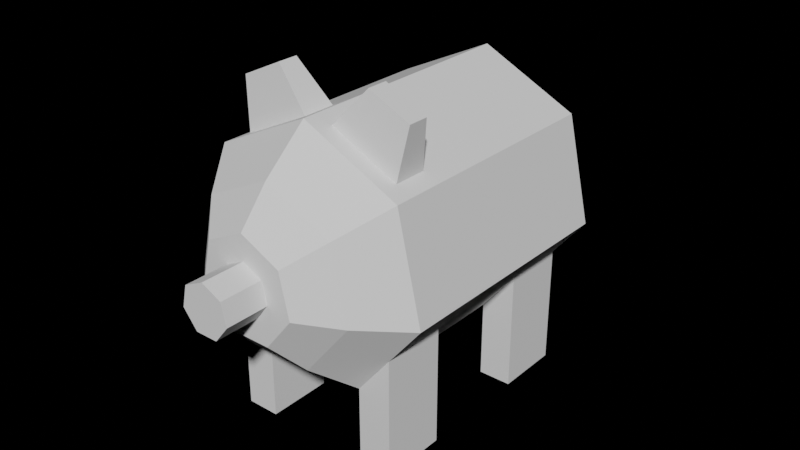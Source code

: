 # Source: Piggy.blend  (saved by Blender 2.80.74; exported with 4.5.12 LTS)
import bpy
from mathutils import Matrix  # noqa: F401  (used for matrix-valued properties, if any)

bpy.ops.wm.read_factory_settings(use_empty=True)
scene = bpy.context.scene
scene.name = 'Scene'

# ---- collections
col_collection = bpy.data.collections.new('Collection'); scene.collection.children.link(col_collection)

# ---- world
world_world = bpy.data.worlds.new('World'); scene.world = world_world
world_world.use_nodes = True; world_world.node_tree.nodes.clear()
_N = world_world.node_tree.nodes; _L = world_world.node_tree.links
n0 = _N.new('ShaderNodeOutputWorld'); n0.name = 'World Output'; n0.location = (300, 300)
n1 = _N.new('ShaderNodeBackground'); n1.name = 'Background'; n1.location = (10, 300)
n1.inputs[0].default_value = (0.0, 0.0, 0.0, 1.0)
_L.new(n1.outputs[0], n0.inputs[0])
n0.is_active_output = True
world_world.color = (0.05088, 0.05088, 0.05088)
world_world.use_sun_shadow = False
world_world.sun_shadow_jitter_overblur = 0.0

# ---- meshes
me_cylinder = bpy.data.meshes.new('Cylinder')
me_cylinder.from_pydata([(0.0, 1.0, -1.0), (0.0, 1.0, 1.0), (0.7818, 0.6235, -1.0), (0.7818, 0.6235, 1.0), (0.9749, -0.2225, -1.0), (0.9749, -0.2225, 1.0), (0.4339, -0.901, -1.0), (0.4339, -0.901, 1.0), (-0.4339, -0.901, -1.0), (-0.4339, -0.901, 1.0), (-0.9749, -0.2225, -1.0), (-0.9749, -0.2225, 1.0), (-0.7818, 0.6235, -1.0), (-0.7818, 0.6235, 1.0), (0.0, 1.0, 0.4631), (0.0, 1.0, -0.4631), (0.7818, 0.6235, -0.4631), (0.7818, 0.6235, 0.4631), (0.9749, -0.2225, -0.4631), (0.9749, -0.2225, 0.4631), (0.4339, -0.901, -0.4631), (0.4339, -0.901, 0.4631), (-0.4339, -0.901, -0.4631), (-0.4339, -0.901, 0.4631), (-0.9749, -0.2225, -0.4631), (-0.9749, -0.2225, 0.4631), (-0.7818, 0.6235, -0.4631), (-0.7818, 0.6235, 0.4631), (0.5376, 0.4287, 1.358), (-1.064e-08, 0.6876, 1.358), (0.6704, -0.153, 1.358), (0.2984, -0.6195, 1.358), (-0.2984, -0.6195, 1.358), (-0.6704, -0.153, 1.358), (-0.5376, 0.4287, 1.358), (0.1613, 0.1286, 1.595), (-2.704e-08, 0.2063, 1.595), (0.2012, -0.04591, 1.595), (0.08952, -0.1859, 1.595), (-0.08952, -0.1859, 1.595), (-0.2012, -0.04591, 1.595), (-0.1613, 0.1286, 1.595), (0.3196, 0.2549, 1.595), (-2.704e-08, 0.4088, 1.595), (0.3986, -0.09097, 1.595), (0.1774, -0.3683, 1.595), (-0.1774, -0.3683, 1.595), (-0.3986, -0.09097, 1.595), (-0.3196, 0.2549, 1.595), (0.1613, 0.1286, 1.939), (-1.15e-07, 0.2063, 1.939), (0.2012, -0.04591, 1.939), (0.08952, -0.1859, 1.939), (-0.08952, -0.1859, 1.939), (-0.2012, -0.04591, 1.939), (-0.1613, 0.1286, 1.939), (0.7044, -0.5617, -1.0), (0.7044, -0.5617, 1.0), (0.7044, -0.5617, 0.4631), (0.7044, -0.5617, -0.4631), (0.4844, -0.3863, 1.358), (0.288, -0.2296, 1.595), (0.1453, -0.1159, 1.595), (0.1453, -0.1159, 1.939), (-0.7044, -0.5617, -1.0), (-0.7044, -0.5617, 1.0), (-0.7044, -0.5617, 0.4631), (-0.7044, -0.5617, -0.4631), (-0.4844, -0.3863, 1.358), (-0.288, -0.2296, 1.595), (-0.1453, -0.1159, 1.595), (-0.1453, -0.1159, 1.939), (0.7044, -1.535, -1.0), (0.4339, -1.535, -1.0), (-0.7044, -1.535, 1.0), (-0.4339, -1.535, 1.0), (0.7044, -1.535, 0.4631), (0.4339, -1.535, 0.4631), (0.7044, -1.535, -0.4631), (0.4339, -1.535, -0.4631), (-0.4339, -1.535, -1.0), (-0.4339, -1.535, -0.4631), (0.4339, -1.535, 1.0), (-0.4339, -1.535, 0.4631), (0.7044, -1.535, 1.0), (-0.7044, -1.535, -1.0), (-0.7044, -1.535, 0.4631), (-0.7044, -1.535, -0.4631), (3.297e-08, 0.1771, -1.489), (0.1695, 0.09548, -1.489), (0.2113, -0.0879, -1.489), (0.1527, -0.1614, -1.489), (0.09405, -0.235, -1.489), (-0.09405, -0.235, -1.489), (-0.1527, -0.1614, -1.489), (-0.2113, -0.0879, -1.489), (-0.1695, 0.09548, -1.489), (1.205e-09, 0.6425, -1.364), (0.5334, 0.3857, -1.364), (0.6651, -0.1915, -1.364), (0.4806, -0.4229, -1.364), (0.296, -0.6543, -1.364), (-0.296, -0.6543, -1.364), (-0.4806, -0.4229, -1.364), (-0.6651, -0.1915, -1.364), (-0.5334, 0.3857, -1.364), (2.809e-08, 0.2362, -1.489), (0.2157, 0.1323, -1.489), (0.2689, -0.1011, -1.489), (0.1943, -0.1946, -1.489), (0.1197, -0.2882, -1.489), (-0.1197, -0.2882, -1.489), (-0.1943, -0.1946, -1.489), (-0.2689, -0.1011, -1.489), (-0.2157, 0.1323, -1.489), (1.132e-08, 0.02465, -1.864), (0.06351, -0.005937, -1.864), (0.0792, -0.07467, -1.864), (0.05722, -0.1022, -1.864), (0.03525, -0.1298, -1.864), (-0.03525, -0.1298, -1.864), (-0.05722, -0.1022, -1.864), (-0.0792, -0.07467, -1.864), (-0.06351, -0.005937, -1.864), (0.6607, 0.6818, 0.8655), (0.6607, 0.6818, 0.5976), (0.1212, 0.9416, 0.5976), (0.1212, 0.9416, 0.8655), (-0.1212, 0.9416, 0.8655), (-0.1212, 0.9416, 0.5976), (-0.6607, 0.6818, 0.5976), (-0.6607, 0.6818, 0.8655), (0.6607, 0.6818, 0.8655), (0.6607, 0.6818, 0.5976), (0.1212, 0.9416, 0.8655), (0.1212, 0.9416, 0.5976), (-0.1212, 0.9416, 0.8655), (-0.1212, 0.9416, 0.5976), (-0.6607, 0.6818, 0.8655), (-0.6607, 0.6818, 0.5976), (0.7267, 1.084, 0.8142), (0.7267, 1.084, 0.649), (0.394, 1.244, 0.8142), (0.394, 1.244, 0.649), (-0.394, 1.244, 0.8142), (-0.394, 1.244, 0.649), (-0.7267, 1.084, 0.8142), (-0.7267, 1.084, 0.649)], [], [(5, 3, 28, 30), (6, 8, 102, 101), (27, 14, 15, 26), (25, 27, 26, 24), (66, 25, 24, 67), (21, 23, 22, 20), (58, 21, 20, 59), (17, 19, 18, 16), (14, 17, 16, 15), (60, 30, 44, 61), (65, 9, 32, 68), (3, 1, 29, 28), (57, 5, 30, 60), (13, 11, 33, 34), (9, 7, 31, 32), (1, 13, 34, 29), (41, 40, 54, 55), (28, 29, 43, 42), (34, 33, 47, 48), (32, 31, 45, 46), (30, 28, 42, 44), (29, 34, 48, 43), (68, 32, 46, 69), (36, 35, 42, 43), (35, 37, 44, 42), (62, 38, 45, 61), (38, 39, 46, 45), (70, 40, 47, 69), (40, 41, 48, 47), (41, 36, 43, 48), (49, 50, 55, 54, 71, 53, 52, 63, 51), (39, 38, 52, 53), (37, 35, 49, 51), (36, 41, 55, 50), (70, 39, 53, 71), (62, 37, 51, 63), (35, 36, 50, 49), (2, 0, 15, 16), (4, 2, 16, 18), (56, 4, 18, 59), (8, 6, 20, 22), (23, 9, 75, 83), (12, 10, 24, 26), (0, 12, 26, 15), (125, 126, 135, 133), (5, 19, 17, 3), (57, 58, 19, 5), (9, 23, 21, 7), (20, 6, 73, 79), (13, 27, 25, 11), (128, 129, 137, 136), (7, 21, 77, 82), (22, 67, 87, 81), (38, 62, 63, 52), (37, 62, 61, 44), (7, 57, 60, 31), (31, 60, 61, 45), (19, 58, 59, 18), (11, 25, 66, 65), (10, 64, 67, 24), (40, 70, 71, 54), (39, 70, 69, 46), (33, 68, 69, 47), (11, 65, 68, 33), (23, 66, 67, 22), (85, 80, 81, 87), (74, 86, 83, 75), (82, 77, 76, 84), (73, 72, 78, 79), (8, 22, 81, 80), (21, 58, 76, 77), (59, 20, 79, 78), (9, 65, 74, 75), (64, 8, 80, 85), (58, 57, 84, 76), (65, 66, 86, 74), (57, 7, 82, 84), (56, 59, 78, 72), (67, 64, 85, 87), (66, 23, 83, 86), (6, 56, 72, 73), (94, 95, 122, 121), (4, 56, 100, 99), (10, 12, 105, 104), (0, 2, 98, 97), (56, 6, 101, 100), (8, 64, 103, 102), (64, 10, 104, 103), (12, 0, 97, 105), (2, 4, 99, 98), (107, 106, 97, 98), (108, 107, 98, 99), (110, 109, 100, 101), (111, 110, 101, 102), (113, 112, 103, 104), (114, 113, 104, 105), (106, 114, 105, 97), (109, 108, 99, 100), (112, 111, 102, 103), (89, 88, 106, 107), (90, 89, 107, 108), (92, 91, 109, 110), (93, 92, 110, 111), (95, 94, 112, 113), (96, 95, 113, 114), (88, 96, 114, 106), (91, 90, 108, 109), (94, 93, 111, 112), (115, 116, 117, 118, 119, 120, 121, 122, 123), (89, 90, 117, 116), (93, 94, 121, 120), (95, 96, 123, 122), (91, 92, 119, 118), (96, 88, 115, 123), (92, 93, 120, 119), (88, 89, 116, 115), (90, 91, 118, 117), (3, 17, 125, 124), (17, 14, 126, 125), (14, 1, 127, 126), (1, 3, 124, 127), (1, 14, 129, 128), (14, 27, 130, 129), (27, 13, 131, 130), (13, 1, 128, 131), (134, 132, 140, 142), (135, 134, 142, 143), (130, 131, 138, 139), (124, 125, 133, 132), (131, 128, 136, 138), (126, 127, 134, 135), (127, 124, 132, 134), (129, 130, 139, 137), (140, 141, 143, 142), (144, 145, 147, 146), (137, 139, 147, 145), (136, 137, 145, 144), (133, 135, 143, 141), (132, 133, 141, 140), (139, 138, 146, 147), (138, 136, 144, 146)])
_uv = me_cylinder.uv_layers.new(name='UVMap')
_uv.uv.foreach_set('vector', [0.7143, 1.0, 0.8571, 1.0, 0.8571, 1.0, 0.7143, 1.0, 0.8541, 0.03377, 0.6459, 0.03377, 0.6459, 0.03377, 0.8541, 0.03377, 0.1429, 0.6667, 2.98e-08, 0.6667, 2.98e-08, 0.8333, 0.1429, 0.8333, 0.2857, 0.6667, 0.1429, 0.6667, 0.1429, 0.8333, 0.2857, 0.8333, 0.3571, 0.6667, 0.2857, 0.6667, 0.2857, 0.8333, 0.3571, 0.8333, 0.5714, 0.6667, 0.4286, 0.6667, 0.4286, 0.8333, 0.5714, 0.8333, 0.6429, 0.6667, 0.5714, 0.6667, 0.5714, 0.8333, 0.6429, 0.8333, 0.8571, 0.6667, 0.7143, 0.6667, 0.7143, 0.8333, 0.8571, 0.8333, 1.0, 0.6667, 0.8571, 0.6667, 0.8571, 0.8333, 1.0, 0.8333, 0.6429, 1.0, 0.7143, 1.0, 0.7143, 1.0, 0.6429, 1.0, 0.3571, 1.0, 0.4286, 1.0, 0.4286, 1.0, 0.3571, 1.0, 0.8571, 1.0, 1.0, 1.0, 1.0, 1.0, 0.8571, 1.0, 0.6429, 1.0, 0.7143, 1.0, 0.7143, 1.0, 0.6429, 1.0, 0.1429, 1.0, 0.2857, 1.0, 0.2857, 1.0, 0.1429, 1.0, 0.4286, 1.0, 0.5714, 1.0, 0.5714, 1.0, 0.4286, 1.0, 2.98e-08, 1.0, 0.1429, 1.0, 0.1429, 1.0, 2.98e-08, 1.0, 0.1553, 0.3255, 0.1319, 0.223, 0.1319, 0.223, 0.1553, 0.3255, 0.8571, 1.0, 1.0, 1.0, 1.0, 1.0, 0.8571, 1.0, 0.1429, 1.0, 0.2857, 1.0, 0.2857, 1.0, 0.1429, 1.0, 0.4286, 1.0, 0.5714, 1.0, 0.5714, 1.0, 0.4286, 1.0, 0.7143, 1.0, 0.8571, 1.0, 0.8571, 1.0, 0.7143, 1.0, 2.98e-08, 1.0, 0.1429, 1.0, 0.1429, 1.0, 2.98e-08, 1.0, 0.3571, 1.0, 0.4286, 1.0, 0.4286, 1.0, 0.3571, 1.0, 0.25, 0.3711, 0.3447, 0.3255, 0.4376, 0.3996, 0.25, 0.49, 0.3447, 0.3255, 0.3681, 0.223, 0.484, 0.1966, 0.4376, 0.3996, 0.3353, 0.182, 0.3026, 0.1409, 0.3541, 0.03377, 0.4191, 0.1152, 0.3026, 0.1409, 0.1974, 0.1409, 0.1459, 0.03377, 0.3541, 0.03377, 0.1647, 0.182, 0.1319, 0.223, 0.01602, 0.1966, 0.08094, 0.1152, 0.1319, 0.223, 0.1553, 0.3255, 0.06236, 0.3996, 0.01602, 0.1966, 0.1553, 0.3255, 0.25, 0.3711, 0.25, 0.49, 0.06236, 0.3996, 0.3447, 0.3255, 0.25, 0.3711, 0.1553, 0.3255, 0.1319, 0.223, 0.1647, 0.182, 0.1974, 0.1409, 0.3026, 0.1409, 0.3353, 0.182, 0.3681, 0.223, 0.1974, 0.1409, 0.3026, 0.1409, 0.3026, 0.1409, 0.1974, 0.1409, 0.3681, 0.223, 0.3447, 0.3255, 0.3447, 0.3255, 0.3681, 0.223, 0.25, 0.3711, 0.1553, 0.3255, 0.1553, 0.3255, 0.25, 0.3711, 0.1647, 0.182, 0.1974, 0.1409, 0.1974, 0.1409, 0.1647, 0.182, 0.3353, 0.182, 0.3681, 0.223, 0.3681, 0.223, 0.3353, 0.182, 0.3447, 0.3255, 0.25, 0.3711, 0.25, 0.3711, 0.3447, 0.3255, 0.9376, 0.3996, 0.75, 0.49, 1.0, 0.8333, 0.8571, 0.8333, 0.984, 0.1966, 0.9376, 0.3996, 0.8571, 0.8333, 0.7143, 0.8333, 0.9191, 0.1152, 0.984, 0.1966, 0.7143, 0.8333, 0.6429, 0.8333, 0.6459, 0.03377, 0.8541, 0.03377, 0.5714, 0.8333, 0.4286, 0.8333, 0.4286, 0.6667, 0.4286, 1.0, 0.4286, 1.0, 0.4286, 0.6667, 0.5624, 0.3996, 0.516, 0.1966, 0.2857, 0.8333, 0.1429, 0.8333, 0.75, 0.49, 0.5624, 0.3996, 0.1429, 0.8333, 1.0, 0.8333, 0.8793, 0.7502, 0.9779, 0.7502, 0.9779, 0.7502, 0.8793, 0.7502, 0.7143, 1.0, 0.7143, 0.6667, 0.8571, 0.6667, 0.8571, 1.0, 0.6429, 1.0, 0.6429, 0.6667, 0.7143, 0.6667, 0.7143, 1.0, 0.4286, 1.0, 0.4286, 0.6667, 0.5714, 0.6667, 0.5714, 1.0, 0.5714, 0.8333, 0.8541, 0.03377, 0.8541, 0.03377, 0.5714, 0.8333, 0.1429, 1.0, 0.1429, 0.6667, 0.2857, 0.6667, 0.2857, 1.0, 0.8671, 0.9165, 0.8671, 0.7502, 0.8671, 0.7502, 0.8671, 0.9165, 0.5714, 1.0, 0.5714, 0.6667, 0.5714, 0.6667, 0.5714, 1.0, 0.4286, 0.8333, 0.3571, 0.8333, 0.3571, 0.8333, 0.4286, 0.8333, 0.3026, 0.1409, 0.3353, 0.182, 0.3353, 0.182, 0.3026, 0.1409, 0.3681, 0.223, 0.3353, 0.182, 0.4191, 0.1152, 0.484, 0.1966, 0.5714, 1.0, 0.6429, 1.0, 0.6429, 1.0, 0.5714, 1.0, 0.5714, 1.0, 0.6429, 1.0, 0.6429, 1.0, 0.5714, 1.0, 0.7143, 0.6667, 0.6429, 0.6667, 0.6429, 0.8333, 0.7143, 0.8333, 0.2857, 1.0, 0.2857, 0.6667, 0.3571, 0.6667, 0.3571, 1.0, 0.516, 0.1966, 0.5809, 0.1152, 0.3571, 0.8333, 0.2857, 0.8333, 0.1319, 0.223, 0.1647, 0.182, 0.1647, 0.182, 0.1319, 0.223, 0.1974, 0.1409, 0.1647, 0.182, 0.08094, 0.1152, 0.1459, 0.03377, 0.2857, 1.0, 0.3571, 1.0, 0.3571, 1.0, 0.2857, 1.0, 0.2857, 1.0, 0.3571, 1.0, 0.3571, 1.0, 0.2857, 1.0, 0.4286, 0.6667, 0.3571, 0.6667, 0.3571, 0.8333, 0.4286, 0.8333, 0.5809, 0.1152, 0.6459, 0.03377, 0.4286, 0.8333, 0.3571, 0.8333, 0.3571, 1.0, 0.3571, 0.6667, 0.4286, 0.6667, 0.4286, 1.0, 0.5714, 1.0, 0.5714, 0.6667, 0.6429, 0.6667, 0.6429, 1.0, 0.8541, 0.03377, 0.9191, 0.1152, 0.6429, 0.8333, 0.5714, 0.8333, 0.6459, 0.03377, 0.4286, 0.8333, 0.4286, 0.8333, 0.6459, 0.03377, 0.5714, 0.6667, 0.6429, 0.6667, 0.6429, 0.6667, 0.5714, 0.6667, 0.6429, 0.8333, 0.5714, 0.8333, 0.5714, 0.8333, 0.6429, 0.8333, 0.4286, 1.0, 0.3571, 1.0, 0.3571, 1.0, 0.4286, 1.0, 0.5809, 0.1152, 0.6459, 0.03377, 0.6459, 0.03377, 0.5809, 0.1152, 0.6429, 0.6667, 0.6429, 1.0, 0.6429, 1.0, 0.6429, 0.6667, 0.3571, 1.0, 0.3571, 0.6667, 0.3571, 0.6667, 0.3571, 1.0, 0.6429, 1.0, 0.5714, 1.0, 0.5714, 1.0, 0.6429, 1.0, 0.9191, 0.1152, 0.6429, 0.8333, 0.6429, 0.8333, 0.9191, 0.1152, 0.3571, 0.8333, 0.5809, 0.1152, 0.5809, 0.1152, 0.3571, 0.8333, 0.3571, 0.6667, 0.4286, 0.6667, 0.4286, 0.6667, 0.3571, 0.6667, 0.8541, 0.03377, 0.9191, 0.1152, 0.9191, 0.1152, 0.8541, 0.03377, 0.6963, 0.2072, 0.6757, 0.233, 0.6757, 0.233, 0.6963, 0.2072, 0.984, 0.1966, 0.9191, 0.1152, 0.9191, 0.1152, 0.984, 0.1966, 0.516, 0.1966, 0.5624, 0.3996, 0.5624, 0.3996, 0.516, 0.1966, 0.75, 0.49, 0.9376, 0.3996, 0.9376, 0.3996, 0.75, 0.49, 0.9191, 0.1152, 0.8541, 0.03377, 0.8541, 0.03377, 0.9191, 0.1152, 0.6459, 0.03377, 0.5809, 0.1152, 0.5809, 0.1152, 0.6459, 0.03377, 0.5809, 0.1152, 0.516, 0.1966, 0.516, 0.1966, 0.5809, 0.1152, 0.5624, 0.3996, 0.75, 0.49, 0.75, 0.49, 0.5624, 0.3996, 0.9376, 0.3996, 0.984, 0.1966, 0.984, 0.1966, 0.9376, 0.3996, 0.8259, 0.3105, 0.75, 0.347, 0.75, 0.49, 0.9376, 0.3996, 0.8446, 0.2284, 0.8259, 0.3105, 0.9376, 0.3996, 0.984, 0.1966, 0.7921, 0.1626, 0.8184, 0.1955, 0.9191, 0.1152, 0.8541, 0.03377, 0.7079, 0.1626, 0.7921, 0.1626, 0.8541, 0.03377, 0.6459, 0.03377, 0.6554, 0.2284, 0.6816, 0.1955, 0.5809, 0.1152, 0.516, 0.1966, 0.6741, 0.3105, 0.6554, 0.2284, 0.516, 0.1966, 0.5624, 0.3996, 0.75, 0.347, 0.6741, 0.3105, 0.5624, 0.3996, 0.75, 0.49, 0.8184, 0.1955, 0.8446, 0.2284, 0.984, 0.1966, 0.9191, 0.1152, 0.6816, 0.1955, 0.7079, 0.1626, 0.6459, 0.03377, 0.5809, 0.1152, 0.8096, 0.2975, 0.75, 0.3263, 0.75, 0.347, 0.8259, 0.3105, 0.8243, 0.233, 0.8096, 0.2975, 0.8259, 0.3105, 0.8446, 0.2284, 0.7831, 0.1813, 0.8037, 0.2072, 0.8184, 0.1955, 0.7921, 0.1626, 0.7169, 0.1813, 0.7831, 0.1813, 0.7921, 0.1626, 0.7079, 0.1626, 0.6757, 0.233, 0.6963, 0.2072, 0.6816, 0.1955, 0.6554, 0.2284, 0.6904, 0.2975, 0.6757, 0.233, 0.6554, 0.2284, 0.6741, 0.3105, 0.75, 0.3263, 0.6904, 0.2975, 0.6741, 0.3105, 0.75, 0.347, 0.8037, 0.2072, 0.8243, 0.233, 0.8446, 0.2284, 0.8184, 0.1955, 0.6963, 0.2072, 0.7169, 0.1813, 0.7079, 0.1626, 0.6816, 0.1955, 0.75, 0.3263, 0.8096, 0.2975, 0.8243, 0.233, 0.8037, 0.2072, 0.7831, 0.1813, 0.7169, 0.1813, 0.6963, 0.2072, 0.6757, 0.233, 0.6904, 0.2975, 0.8096, 0.2975, 0.8243, 0.233, 0.8243, 0.233, 0.8096, 0.2975, 0.7169, 0.1813, 0.6963, 0.2072, 0.6963, 0.2072, 0.7169, 0.1813, 0.6757, 0.233, 0.6904, 0.2975, 0.6904, 0.2975, 0.6757, 0.233, 0.8037, 0.2072, 0.7831, 0.1813, 0.7831, 0.1813, 0.8037, 0.2072, 0.6904, 0.2975, 0.75, 0.3263, 0.75, 0.3263, 0.6904, 0.2975, 0.7831, 0.1813, 0.7169, 0.1813, 0.7169, 0.1813, 0.7831, 0.1813, 0.75, 0.3263, 0.8096, 0.2975, 0.8096, 0.2975, 0.75, 0.3263, 0.8243, 0.233, 0.8037, 0.2072, 0.8037, 0.2072, 0.8243, 0.233, 0.8571, 1.0, 0.8571, 0.6667, 0.8793, 0.7502, 0.8793, 0.9165, 0.8571, 0.6667, 1.0, 0.6667, 0.9779, 0.7502, 0.8793, 0.7502, 1.0, 0.6667, 1.0, 1.0, 0.9779, 0.9165, 0.9779, 0.7502, 1.0, 1.0, 0.8571, 1.0, 0.8793, 0.9165, 0.9779, 0.9165, 1.0, 1.0, 1.0, 0.6667, 0.8671, 0.7502, 0.8671, 0.9165, 1.0, 0.6667, 0.1429, 0.6667, 0.2757, 0.7502, 0.8671, 0.7502, 0.1429, 0.6667, 0.1429, 1.0, 0.2757, 0.9165, 0.2757, 0.7502, 0.1429, 1.0, 1.0, 1.0, 0.8671, 0.9165, 0.2757, 0.9165, 0.9779, 0.9165, 0.8793, 0.9165, 0.8793, 0.9165, 0.9779, 0.9165, 0.9779, 0.7502, 0.9779, 0.9165, 0.9779, 0.9165, 0.9779, 0.7502, 0.2757, 0.7502, 0.2757, 0.9165, 0.2757, 0.9165, 0.2757, 0.7502, 0.8793, 0.9165, 0.8793, 0.7502, 0.8793, 0.7502, 0.8793, 0.9165, 0.2757, 0.9165, 0.8671, 0.9165, 0.8671, 0.9165, 0.2757, 0.9165, 0.9779, 0.7502, 0.9779, 0.9165, 0.9779, 0.9165, 0.9779, 0.7502, 0.9779, 0.9165, 0.8793, 0.9165, 0.8793, 0.9165, 0.9779, 0.9165, 0.8671, 0.7502, 0.2757, 0.7502, 0.2757, 0.7502, 0.8671, 0.7502, 0.8793, 0.9165, 0.8793, 0.7502, 0.9779, 0.7502, 0.9779, 0.9165, 0.8671, 0.9165, 0.8671, 0.7502, 0.2757, 0.7502, 0.2757, 0.9165, 0.8671, 0.7502, 0.2757, 0.7502, 0.2757, 0.7502, 0.8671, 0.7502, 0.8671, 0.9165, 0.8671, 0.7502, 0.8671, 0.7502, 0.8671, 0.9165, 0.8793, 0.7502, 0.9779, 0.7502, 0.9779, 0.7502, 0.8793, 0.7502, 0.8793, 0.9165, 0.8793, 0.7502, 0.8793, 0.7502, 0.8793, 0.9165, 0.2757, 0.7502, 0.2757, 0.9165, 0.2757, 0.9165, 0.2757, 0.7502, 0.2757, 0.9165, 0.8671, 0.9165, 0.8671, 0.9165, 0.2757, 0.9165])
me_cylinder.use_remesh_preserve_volume = False
me_cylinder.use_remesh_preserve_attributes = False
me_cylinder.use_mirror_vertex_groups = False
me_cylinder.update()

# ---- objects
ob_cylinder = bpy.data.objects.new('Cylinder', me_cylinder)

# ---- transforms, parenting, visibility, modifiers, constraints
ob_cylinder.location = (0.0, 0.0, 0.0)
ob_cylinder.rotation_euler = (1.571, -0.0, 0.0)
ob_cylinder.lineart.crease_threshold = 0.0

# ---- collection membership
col_collection.objects.link(ob_cylinder)

# ---- scene / render settings (as saved in the file)
scene.frame_start = 1; scene.frame_end = 250; scene.frame_set(1)
scene.render.engine = 'BLENDER_EEVEE_NEXT'
scene.cycles.use_denoising = False
scene.cycles.samples = 128
scene.cycles.sampling_pattern = 'TABULATED_SOBOL'
scene.cycles.use_adaptive_sampling = False
scene.cycles.use_light_tree = False
scene.eevee.use_gtao = True
scene.view_settings.view_transform = 'Filmic'
bpy.context.view_layer.update()

# ---- added for rendering (the .blend has no active camera and no usable light): camera, sun
cam_auto = bpy.data.cameras.new('AutoCamera')
cam_auto.lens = 50.0
cam_auto.sensor_width = 36.0
cam_auto.clip_end = 1000.0
ob_auto_camera = bpy.data.objects.new('AutoCamera', cam_auto)
scene.collection.objects.link(ob_auto_camera)
ob_auto_camera.location = (4.71664, -5.69722, 3.62766)
ob_auto_camera.rotation_euler = (1.09748, -7.21219e-08, 0.694738)
scene.camera = ob_auto_camera
light_auto_sun = bpy.data.lights.new('AutoSun', 'SUN')
light_auto_sun.energy = 3.0
light_auto_sun.angle = 0.0523599
ob_auto_sun = bpy.data.objects.new('AutoSun', light_auto_sun)
scene.collection.objects.link(ob_auto_sun)
ob_auto_sun.rotation_euler = (0.872665, 0.174533, 0.523599)
bpy.context.view_layer.update()

